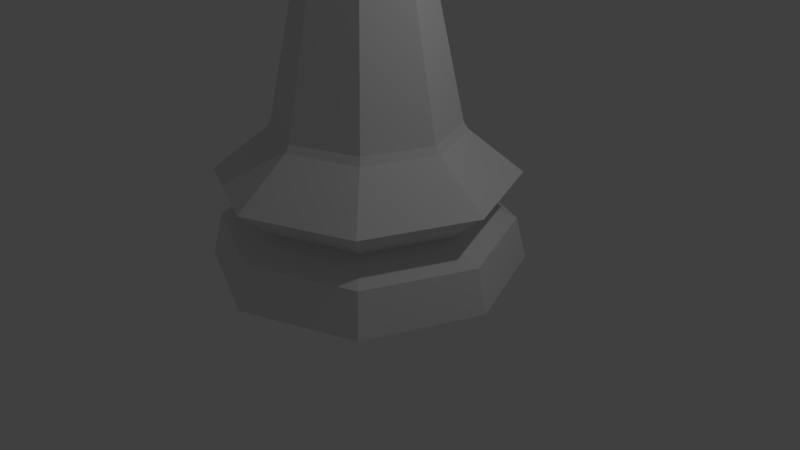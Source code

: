 # Source: chess_bishop_LP.blend  (saved by Blender 2.79.0; exported with 4.5.12 LTS)
import bpy
from mathutils import Matrix  # noqa: F401  (used for matrix-valued properties, if any)

bpy.ops.wm.read_factory_settings(use_empty=True)
scene = bpy.context.scene
scene.name = 'Scene'

# ---- collections
col_collection_1 = bpy.data.collections.new('Collection 1'); scene.collection.children.link(col_collection_1)

# ---- world
world_world = bpy.data.worlds.new('World'); scene.world = world_world
world_world.color = (0.05088, 0.05088, 0.05088)
world_world.use_sun_shadow = False
world_world.sun_shadow_jitter_overblur = 0.0
world_world.cycles.sampling_method = 'MANUAL'

# ---- cameras
cam_camera = bpy.data.cameras.new('Camera')
cam_camera.clip_end = 100.0
cam_camera.lens = 35.0
cam_camera.sensor_width = 32.0
cam_camera.sensor_height = 18.0
cam_camera.ortho_scale = 7.314
cam_camera.dof.focus_distance = 0.0
cam_camera.dof.aperture_fstop = 128.0

# ---- lights
light_lamp = bpy.data.lights.new('Lamp', 'POINT')
light_lamp.transmission_factor = 0.0
light_lamp.cutoff_distance = 30.0
light_lamp.energy = 100.0
light_lamp.shadow_buffer_clip_start = 1.001
light_lamp.shadow_soft_size = 0.1
light_lamp.shadow_maximum_resolution = 0.006
light_lamp.use_absolute_resolution = True

# ---- meshes
me_cylinder = bpy.data.meshes.new('Cylinder')
me_cylinder.from_pydata([(0.0, 1.5, 0.0), (1.061, 1.061, 0.0), (1.5, 1.132e-07, 0.0), (1.061, -1.061, 0.0), (-4.888e-07, -1.5, 0.0), (-1.061, -1.061, 0.0), (-1.5, 1.448e-06, 0.0), (-1.061, 1.061, 0.0), (6.937e-08, 0.912, 1.201), (0.6449, 0.6449, 1.201), (0.912, 2.645e-07, 1.201), (0.6449, -0.6449, 1.201), (-2.278e-07, -0.912, 1.201), (-0.6449, -0.6449, 1.201), (-0.912, 1.076e-06, 1.201), (-0.6449, 0.6449, 1.201), (1.232e-08, 1.396, 0.381), (0.9868, 0.9868, 0.381), (1.396, 1.401e-07, 0.381), (0.9868, -0.9868, 0.381), (-4.424e-07, -1.396, 0.381), (-0.9868, -0.9868, 0.381), (-1.396, 1.382e-06, 0.381), (-0.9868, 0.9868, 0.381), (3.725e-08, 1.041, 0.5167), (0.7358, 0.7358, 0.5167), (1.041, 2.221e-07, 0.5167), (0.7358, -0.7358, 0.5167), (-3.015e-07, -1.041, 0.5167), (-0.7358, -0.7358, 0.5167), (-1.041, 1.149e-06, 0.5167), (-0.7358, 0.7358, 0.5167), (2.178e-09, 1.427, 0.8192), (1.009, 1.009, 0.8192), (1.427, 1.4e-07, 0.8192), (1.009, -1.009, 0.8192), (-4.623e-07, -1.427, 0.8192), (-1.009, -1.009, 0.8192), (-1.427, 1.41e-06, 0.8192), (-1.009, 1.009, 0.8192), (7.472e-08, 0.8666, 1.267), (0.6128, 0.6128, 1.267), (0.8666, 2.762e-07, 1.267), (0.6128, -0.6128, 1.267), (-2.077e-07, -0.8666, 1.267), (-0.6128, -0.6128, 1.267), (-0.8666, 1.048e-06, 1.267), (-0.6128, 0.6128, 1.267), (0.3582, 0.3582, 2.834), (8.701e-08, 0.5066, 2.834), (0.3582, -0.3582, 2.834), (0.5066, 3.565e-07, 2.834), (-7.805e-08, -0.5066, 2.834), (-0.3582, -0.3582, 2.834), (-0.5066, 8.074e-07, 2.834), (-0.3582, 0.3582, 2.834), (0.6128, 0.6128, 3.018), (7.472e-08, 0.8666, 3.018), (0.6128, -0.6128, 3.018), (0.8666, 2.762e-07, 3.018), (-2.077e-07, -0.8666, 3.018), (-0.6128, -0.6128, 3.018), (-0.8666, 1.048e-06, 3.018), (-0.6128, 0.6128, 3.018), (0.1801, 0.1801, 3.258), (9.561e-08, 0.2547, 3.258), (0.1801, -0.1801, 3.258), (0.2547, 4.126e-07, 3.258), (1.264e-08, -0.2546, 3.258), (-0.1801, -0.1801, 3.258), (-0.2546, 6.393e-07, 3.258), (-0.1801, 0.1801, 3.258), (8.918e-09, 0.5848, 4.57), (8.918e-09, 0.8271, 3.986), (8.918e-09, 0.5848, 3.401), (0.4136, 0.4136, 4.57), (0.5848, 0.5848, 3.986), (0.4136, 0.4136, 3.401), (0.5848, -7.801e-08, 4.57), (0.8271, -5.336e-08, 3.986), (0.5848, -7.801e-08, 3.401), (0.4136, -0.4136, 4.57), (0.5848, -0.5848, 3.986), (0.4136, -0.4136, 3.401), (8.918e-09, -7.984e-08, 3.158), (3.54e-08, -0.5848, 4.57), (1.075e-08, -0.8271, 3.986), (3.54e-08, -0.5848, 3.401), (-4.221e-08, -1.31e-07, 4.813), (-0.4135, -0.4136, 4.57), (-0.5848, -0.5848, 3.986), (-0.4135, -0.4136, 3.401), (-0.5848, -7.801e-08, 4.57), (-0.8271, -5.336e-08, 3.986), (-0.5848, -7.801e-08, 3.401), (-0.4135, 0.4135, 4.57), (-0.5848, 0.5848, 3.986), (-0.4135, 0.4135, 3.401), (0.4855, -0.4855, 2.051), (-1.429e-07, -0.6866, 2.051), (0.4855, 0.4855, 2.051), (0.6866, 3.163e-07, 2.051), (-0.4855, -0.4855, 2.051), (8.086e-08, 0.6866, 2.051), (-0.6866, 9.275e-07, 2.051), (-0.4855, 0.4855, 2.051)], [], [(30, 31, 23, 22), (31, 24, 16, 23), (35, 34, 10, 11), (37, 36, 12, 13), (39, 38, 14, 15), (38, 37, 13, 14), (36, 35, 11, 12), (47, 40, 8, 15), (40, 41, 9, 8), (17, 18, 2, 1), (16, 17, 1, 0), (23, 16, 0, 7), (28, 29, 21, 20), (29, 30, 22, 21), (32, 39, 15, 8), (33, 34, 26, 25), (39, 32, 24, 31), (32, 33, 25, 24), (33, 32, 8, 9), (44, 45, 13, 12), (45, 46, 14, 13), (46, 47, 15, 14), (1, 2, 3, 4, 5, 6, 7, 0), (21, 22, 6, 5), (22, 23, 7, 6), (20, 21, 5, 4), (19, 20, 4, 3), (18, 19, 3, 2), (26, 27, 19, 18), (27, 28, 20, 19), (38, 39, 31, 30), (36, 37, 29, 28), (34, 35, 27, 26), (35, 36, 28, 27), (37, 38, 30, 29), (41, 42, 10, 9), (42, 43, 11, 10), (43, 44, 12, 11), (99, 98, 50, 52), (24, 25, 17, 16), (25, 26, 18, 17), (34, 33, 9, 10), (50, 51, 59, 58), (101, 100, 48, 51), (102, 99, 52, 53), (100, 103, 49, 48), (104, 102, 53, 54), (98, 101, 51, 50), (103, 105, 55, 49), (105, 104, 54, 55), (57, 63, 71, 65), (55, 54, 62, 63), (53, 52, 60, 61), (52, 50, 58, 60), (48, 49, 57, 56), (49, 55, 63, 57), (54, 53, 61, 62), (51, 48, 56, 59), (64, 65, 71, 70, 69, 68, 66, 67), (62, 61, 69, 70), (59, 56, 64, 67), (58, 59, 67, 66), (63, 62, 70, 71), (61, 60, 68, 69), (60, 58, 66, 68), (56, 57, 65, 64), (73, 72, 75, 76), (74, 73, 76, 77), (72, 88, 75), (84, 74, 77), (77, 76, 79, 80), (75, 88, 78), (84, 77, 80), (76, 75, 78, 79), (80, 79, 82, 83), (78, 88, 81), (84, 80, 83), (79, 78, 81, 82), (82, 81, 85, 86), (83, 82, 86, 87), (81, 88, 85), (84, 83, 87), (84, 87, 91), (86, 85, 89, 90), (87, 86, 90, 91), (85, 88, 89), (84, 91, 94), (90, 89, 92, 93), (91, 90, 93, 94), (89, 88, 92), (84, 94, 97), (93, 92, 95, 96), (94, 93, 96, 97), (92, 88, 95), (84, 97, 74), (96, 95, 72, 73), (97, 96, 73, 74), (95, 88, 72), (47, 46, 104, 105), (40, 47, 105, 103), (43, 42, 101, 98), (46, 45, 102, 104), (41, 40, 103, 100), (45, 44, 99, 102), (42, 41, 100, 101), (44, 43, 98, 99)])
me_cylinder.use_remesh_preserve_volume = False
me_cylinder.use_remesh_preserve_attributes = False
me_cylinder.use_mirror_vertex_groups = False
me_cylinder.update()

# ---- objects
ob_bishop_lp = bpy.data.objects.new('Bishop_LP', me_cylinder)
ob_lamp = bpy.data.objects.new('Lamp', light_lamp)
ob_camera = bpy.data.objects.new('Camera', cam_camera)

# ---- transforms, parenting, visibility, modifiers, constraints
ob_bishop_lp.location = (0.0, 0.0, 0.0)
ob_bishop_lp.scale = (1.333, 1.333, 1.426)
ob_bishop_lp.lineart.crease_threshold = 0.0
ob_lamp.location = (4.076, 1.005, 5.904)
ob_lamp.rotation_euler = (0.6503, 0.05522, 1.866)
ob_lamp.lock_rotations_4d = False
ob_lamp.empty_display_type = 'ARROWS'
ob_lamp.color = (0.0, 0.0, 0.0, 0.0)
ob_lamp.lineart.crease_threshold = 0.0
ob_camera.location = (7.481, -6.508, 5.344)
ob_camera.rotation_euler = (1.109, 0.0, 0.8149)
ob_camera.lock_rotations_4d = False
ob_camera.empty_display_type = 'ARROWS'
ob_camera.color = (0.0, 0.0, 0.0, 0.0)
ob_camera.display_type = 'WIRE'
ob_camera.lineart.crease_threshold = 0.0

# ---- collection membership
col_collection_1.objects.link(ob_bishop_lp)
col_collection_1.objects.link(ob_lamp)
col_collection_1.objects.link(ob_camera)

# ---- scene / render settings (as saved in the file)
scene.camera = ob_camera
scene.frame_start = 1; scene.frame_end = 250; scene.frame_set(1)
scene.render.engine = 'BLENDER_EEVEE_NEXT'
scene.render.resolution_percentage = 50
scene.render.dither_intensity = 0.0
scene.cycles.use_denoising = False
scene.cycles.samples = 128
scene.cycles.sampling_pattern = 'TABULATED_SOBOL'
scene.cycles.use_adaptive_sampling = False
scene.cycles.use_light_tree = False
scene.cycles.blur_glossy = 0.0
scene.cycles.sample_clamp_indirect = 0.0
scene.view_settings.view_transform = 'Standard'
bpy.context.view_layer.update()
